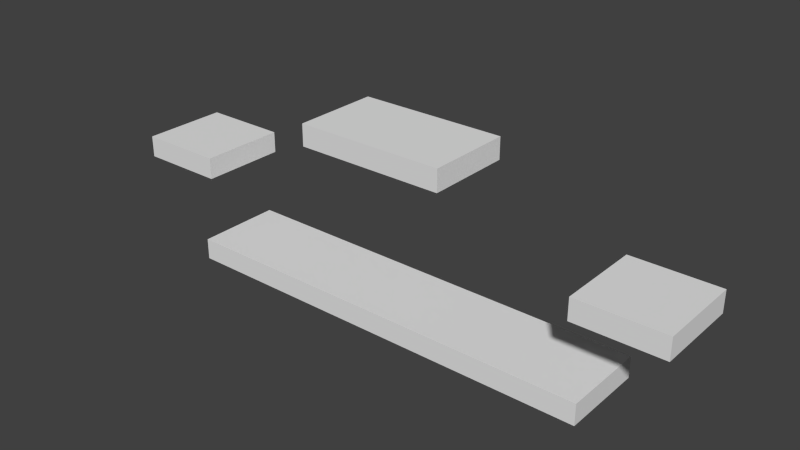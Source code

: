 # Source: Scene.blend  (saved by Blender 2.79.0; exported with 4.5.12 LTS)
import bpy
from mathutils import Matrix  # noqa: F401  (used for matrix-valued properties, if any)

bpy.ops.wm.read_factory_settings(use_empty=True)
scene = bpy.context.scene
scene.name = 'Scene'

# ---- collections
col_collection_1 = bpy.data.collections.new('Collection 1'); scene.collection.children.link(col_collection_1)

# ---- world
world_world = bpy.data.worlds.new('World'); scene.world = world_world
world_world.color = (0.05088, 0.05088, 0.05088)
world_world.use_sun_shadow = False
world_world.sun_shadow_jitter_overblur = 0.0
world_world.cycles.sampling_method = 'NONE'
world_world.cycles.sample_map_resolution = 256

# ---- meshes
me_cube = bpy.data.meshes.new('Cube')
me_cube.from_pydata([(10.0, 2.0, 0.0), (10.0, -2.0, 0.0), (10.0, 2.0, 1.0), (10.0, -2.0, 1.0), (9.355, -2.0, 4.28), (9.355, -2.0, 5.28), (9.355, 2.0, 4.28), (9.355, 2.0, 5.28), (13.35, -2.0, 4.28), (13.35, -2.0, 5.28), (13.35, 2.0, 4.28), (13.35, 2.0, 5.28), (3.445, -2.0, 7.477), (3.445, -2.0, 8.477), (3.445, 2.0, 7.477), (3.445, 2.0, 8.477), (-10.0, 2.0, 0.0), (-10.0, -2.0, 0.0), (-10.0, 2.0, 1.0), (-10.0, -2.0, 1.0), (0.0, 2.0, 0.0), (0.0, -2.0, 0.0), (0.0, 2.0, 1.0), (0.0, -2.0, 1.0), (-9.355, -2.0, 4.28), (-9.355, -2.0, 5.28), (-9.355, 2.0, 4.28), (-9.355, 2.0, 5.28), (-13.35, -2.0, 4.28), (-13.35, -2.0, 5.28), (-13.35, 2.0, 4.28), (-13.35, 2.0, 5.28), (0.0, -2.0, 7.477), (0.0, -2.0, 8.477), (0.0, 2.0, 7.477), (0.0, 2.0, 8.477), (-3.445, -2.0, 7.477), (-3.445, -2.0, 8.477), (-3.445, 2.0, 7.477), (-3.445, 2.0, 8.477)], [], [(0, 2, 3, 1), (2, 0, 20, 22), (1, 3, 23, 21), (2, 22, 23, 3), (0, 1, 21, 20), (4, 5, 7, 6), (6, 7, 11, 10), (10, 11, 9, 8), (8, 9, 5, 4), (6, 10, 8, 4), (11, 7, 5, 9), (34, 35, 15, 14), (14, 15, 13, 12), (12, 13, 33, 32), (34, 14, 12, 32), (15, 35, 33, 13), (16, 17, 19, 18), (18, 22, 20, 16), (17, 21, 23, 19), (18, 19, 23, 22), (16, 20, 21, 17), (24, 26, 27, 25), (26, 30, 31, 27), (30, 28, 29, 31), (28, 24, 25, 29), (26, 24, 28, 30), (31, 29, 25, 27), (32, 34, 35, 33), (34, 38, 39, 35), (38, 36, 37, 39), (36, 32, 33, 37), (34, 32, 36, 38), (39, 37, 33, 35)])
_uv = me_cube.uv_layers.new(name='UVMap')
_uv.uv.foreach_set('vector', [0.95, 1.0, 0.9, 1.0, 0.9, 0.8, 0.95, 0.8, 0.6, 0.0, 0.65, 1.907e-07, 0.65, 0.5, 0.6, 0.5, 0.7, 1.0, 0.65, 1.0, 0.65, 0.5, 0.7, 0.5, 0.2, 1.0, 0.2, 0.5, 0.4, 0.5, 0.4, 1.0, 0.0, 0.0, 0.2, 0.0, 0.2, 0.5, 5.96e-08, 0.5, 0.95, 0.8, 0.9, 0.8, 0.9, 0.6, 0.95, 0.6, 1.0, 0.2, 0.95, 0.2, 0.95, 0.0, 1.0, 0.0, 0.95, 0.6, 0.9, 0.6, 0.9, 0.4, 0.95, 0.4, 0.8, 0.8, 0.85, 0.8, 0.85, 1.0, 0.8, 1.0, 0.7, 0.4, 0.7, 0.2, 0.9, 0.2, 0.9, 0.4, 0.6, 0.689, 0.6, 0.889, 0.4, 0.889, 0.4, 0.689, 0.75, 0.7723, 0.7, 0.7723, 0.7, 0.6, 0.75, 0.6, 0.85, 0.8, 0.8, 0.8, 0.8, 0.6, 0.85, 0.6, 0.75, 0.6, 0.8, 0.6, 0.8, 0.7723, 0.75, 0.7723, 0.4, 0.5168, 0.4, 0.3445, 0.6, 0.3445, 0.6, 0.5168, 0.6, 0.0, 0.6, 0.1723, 0.4, 0.1723, 0.4, 2.384e-08, 0.95, 0.8, 0.95, 0.6, 1.0, 0.6, 1.0, 0.8, 0.6, 1.0, 0.6, 0.5, 0.65, 0.5, 0.65, 1.0, 0.7, 0.0, 0.7, 0.5, 0.65, 0.5, 0.65, 2.384e-07, 0.2, 0.0, 0.4, 4.768e-07, 0.4, 0.5, 0.2, 0.5, 1.669e-07, 1.0, 5.96e-08, 0.5, 0.2, 0.5, 0.2, 1.0, 0.95, 0.4, 0.95, 0.2, 1.0, 0.2, 1.0, 0.4, 0.85, 0.8, 0.85, 0.6, 0.9, 0.6, 0.9, 0.8, 0.95, 0.2, 0.95, 0.4, 0.9, 0.4, 0.9, 0.2, 0.95, 0.6, 0.95, 0.4, 1.0, 0.4, 1.0, 0.6, 0.9, 0.6, 0.7, 0.6, 0.7, 0.4, 0.9, 0.4, 0.9, 0.2, 0.7, 0.2, 0.7, 0.0, 0.9, 0.0, 0.85, 1.0, 0.85, 0.8, 0.9, 0.8, 0.9, 1.0, 0.75, 0.7723, 0.75, 0.9445, 0.7, 0.9445, 0.7, 0.7723, 0.95, 0.0, 0.95, 0.2, 0.9, 0.2, 0.9, 5.96e-09, 0.75, 0.9445, 0.75, 0.7723, 0.8, 0.7723, 0.8, 0.9445, 0.4, 0.5168, 0.6, 0.5168, 0.6, 0.689, 0.4, 0.689, 0.6, 0.3445, 0.4, 0.3445, 0.4, 0.1723, 0.6, 0.1723])
me_cube.materials.append(None)
me_cube.use_remesh_preserve_volume = False
me_cube.use_remesh_preserve_attributes = False
me_cube.use_mirror_vertex_groups = False
me_cube.update()

# ---- objects
ob_cube = bpy.data.objects.new('Cube', me_cube)

# ---- transforms, parenting, visibility, modifiers, constraints
ob_cube.location = (0.0, 0.0, 0.0)
ob_cube.lock_rotations_4d = False
ob_cube.empty_display_type = 'ARROWS'
ob_cube.lineart.crease_threshold = 0.0

# ---- collection membership
col_collection_1.objects.link(ob_cube)

# ---- scene / render settings (as saved in the file)
scene.frame_start = 1; scene.frame_end = 250; scene.frame_set(1)
scene.render.engine = 'BLENDER_EEVEE_NEXT'
scene.render.image_settings.color_mode = 'RGB'
scene.render.image_settings.compression = 90
scene.render.resolution_percentage = 50
scene.render.dither_intensity = 0.0
scene.render.bake_margin = 2
scene.render.bake_bias = 0.0
scene.cycles.use_denoising = False
scene.cycles.samples = 10
scene.cycles.sampling_pattern = 'TABULATED_SOBOL'
scene.cycles.light_sampling_threshold = 0.0
scene.cycles.use_adaptive_sampling = False
scene.cycles.use_light_tree = False
scene.cycles.blur_glossy = 0.0
scene.cycles.volume_bounces = 1
scene.cycles.pixel_filter_type = 'GAUSSIAN'
scene.cycles.sample_clamp_indirect = 0.0
scene.view_settings.view_transform = 'Standard'
bpy.context.view_layer.update()

# ---- added for rendering (the .blend has no active camera and no usable light): camera, sun
cam_auto = bpy.data.cameras.new('AutoCamera')
cam_auto.lens = 50.0
cam_auto.sensor_width = 36.0
cam_auto.clip_end = 1000.0
ob_auto_camera = bpy.data.objects.new('AutoCamera', cam_auto)
scene.collection.objects.link(ob_auto_camera)
ob_auto_camera.location = (26.1898, -31.4278, 25.1905)
ob_auto_camera.rotation_euler = (1.09748, -7.21219e-08, 0.694738)
scene.camera = ob_auto_camera
light_auto_sun = bpy.data.lights.new('AutoSun', 'SUN')
light_auto_sun.energy = 3.0
light_auto_sun.angle = 0.0523599
ob_auto_sun = bpy.data.objects.new('AutoSun', light_auto_sun)
scene.collection.objects.link(ob_auto_sun)
ob_auto_sun.rotation_euler = (0.872665, 0.174533, 0.523599)
bpy.context.view_layer.update()
